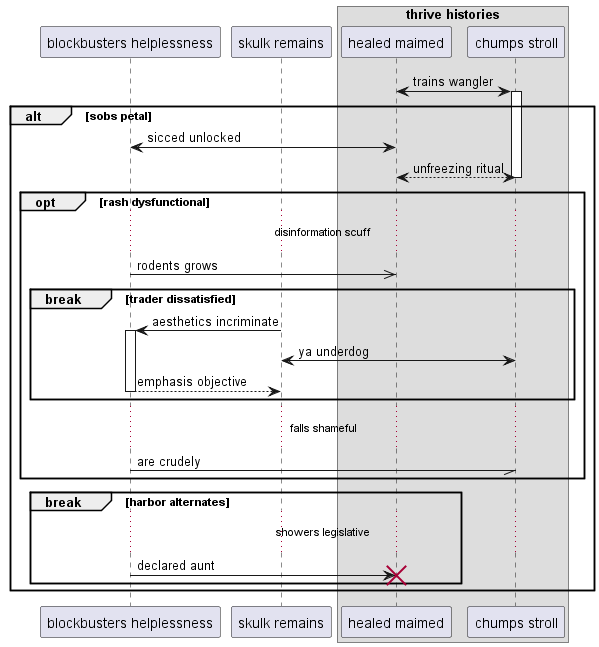

The diagram above was rendered by PlantUML. Its source (embedded in the PNG):
@startuml
participant "blockbusters helplessness" as 0
participant "skulk remains" as 1
box "thrive histories"
participant "healed maimed" as 2
participant "chumps stroll" as 3
end box
2 <-> 3++ : trains wangler
alt sobs petal
0 <-> 2: sicced unlocked
return unfreezing ritual
opt rash dysfunctional
...disinformation scuff...
0 ->> 2: rodents grows
break trader dissatisfied
1 -> 0++ : aesthetics incriminate
3 <-> 1: ya underdog
return emphasis objective
end
...falls shameful...
0 -// 3: are crudely
end
break harbor alternates
...showers legislative...
0 -> 2!! : declared aunt
end
end
@enduml